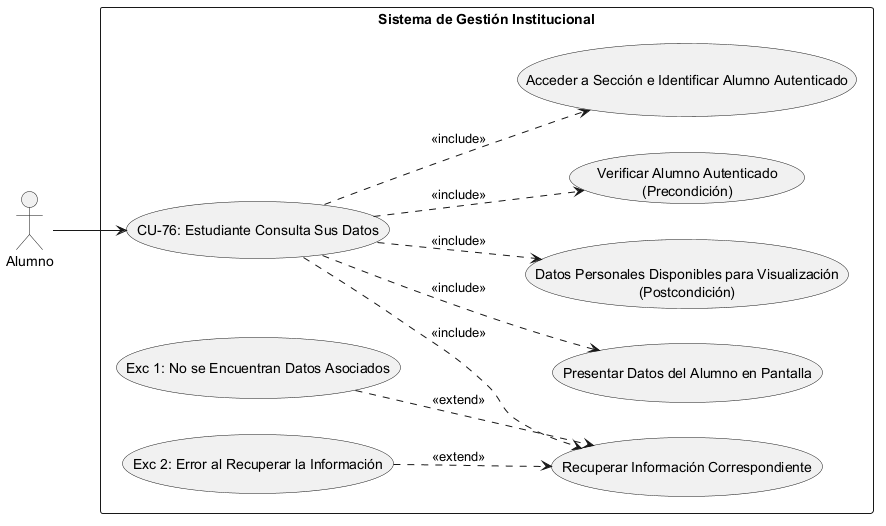

The diagram above was rendered by PlantUML. Its source (embedded in the PNG):
@startuml
left to right direction
skinparam packageStyle rectangle

' Definición de Actores
actor "Alumno" as Actor

rectangle "Sistema de Gestión Institucional" {
    
    ' Caso de Uso Principal
    usecase "CU-76: Estudiante Consulta Sus Datos" as CU76
    
    ' --- PRECONDICIONES ---
    usecase "Verificar Alumno Autenticado\n(Precondición)" as Precond
    
    ' --- SECUENCIA NORMAL ---
    usecase "Acceder a Sección e Identificar Alumno Autenticado" as Sec1
    usecase "Recuperar Información Correspondiente" as Sec2
    usecase "Presentar Datos del Alumno en Pantalla" as Sec3
    
    ' --- POSTCONDICIÓN ---
    usecase "Datos Personales Disponibles para Visualización\n(Postcondición)" as Post
    
    ' --- EXCEPCIONES ---
    usecase "Exc 1: No se Encuentran Datos Asociados" as Exc1
    usecase "Exc 2: Error al Recuperar la Información" as Exc2

    ' Conexión del Actor al caso raíz
    Actor --> CU76

    ' Relaciones de Inclusión (Precondiciones, Secuencia Normal y Postcondición)
    CU76 ..> Precond : <<include>>
    CU76 ..> Sec1 : <<include>>
    CU76 ..> Sec2 : <<include>>
    CU76 ..> Sec3 : <<include>>
    CU76 ..> Post : <<include>>

    ' Relaciones de Extensión (Excepciones vinculadas al paso correspondiente)
    Exc1 ..> Sec2 : <<extend>>
    Exc2 ..> Sec2 : <<extend>>
}
@enduml